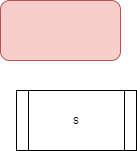

The diagram above was exported from draw.io. Its source (the exported page's mxGraphModel, read from the mxfile embedded in the PNG):
<mxGraphModel dx="1002" dy="533" grid="1" gridSize="10" guides="1" tooltips="1" connect="1" arrows="1" fold="1" page="1" pageScale="1" pageWidth="827" pageHeight="1169" math="0" shadow="0">
  <root>
    <mxCell id="0" />
    <mxCell id="1" parent="0" />
    <mxCell id="cwyu79GWOXJyFr4v3xeR-1" value="s" style="shape=process;whiteSpace=wrap;html=1;backgroundOutline=1;" vertex="1" parent="1">
      <mxGeometry x="310" y="190" width="120" height="60" as="geometry" />
    </mxCell>
    <mxCell id="cwyu79GWOXJyFr4v3xeR-2" value="" style="rounded=1;whiteSpace=wrap;html=1;fillColor=#f8cecc;strokeColor=#b85450;" vertex="1" parent="1">
      <mxGeometry x="294" y="100" width="120" height="60" as="geometry" />
    </mxCell>
  </root>
</mxGraphModel>